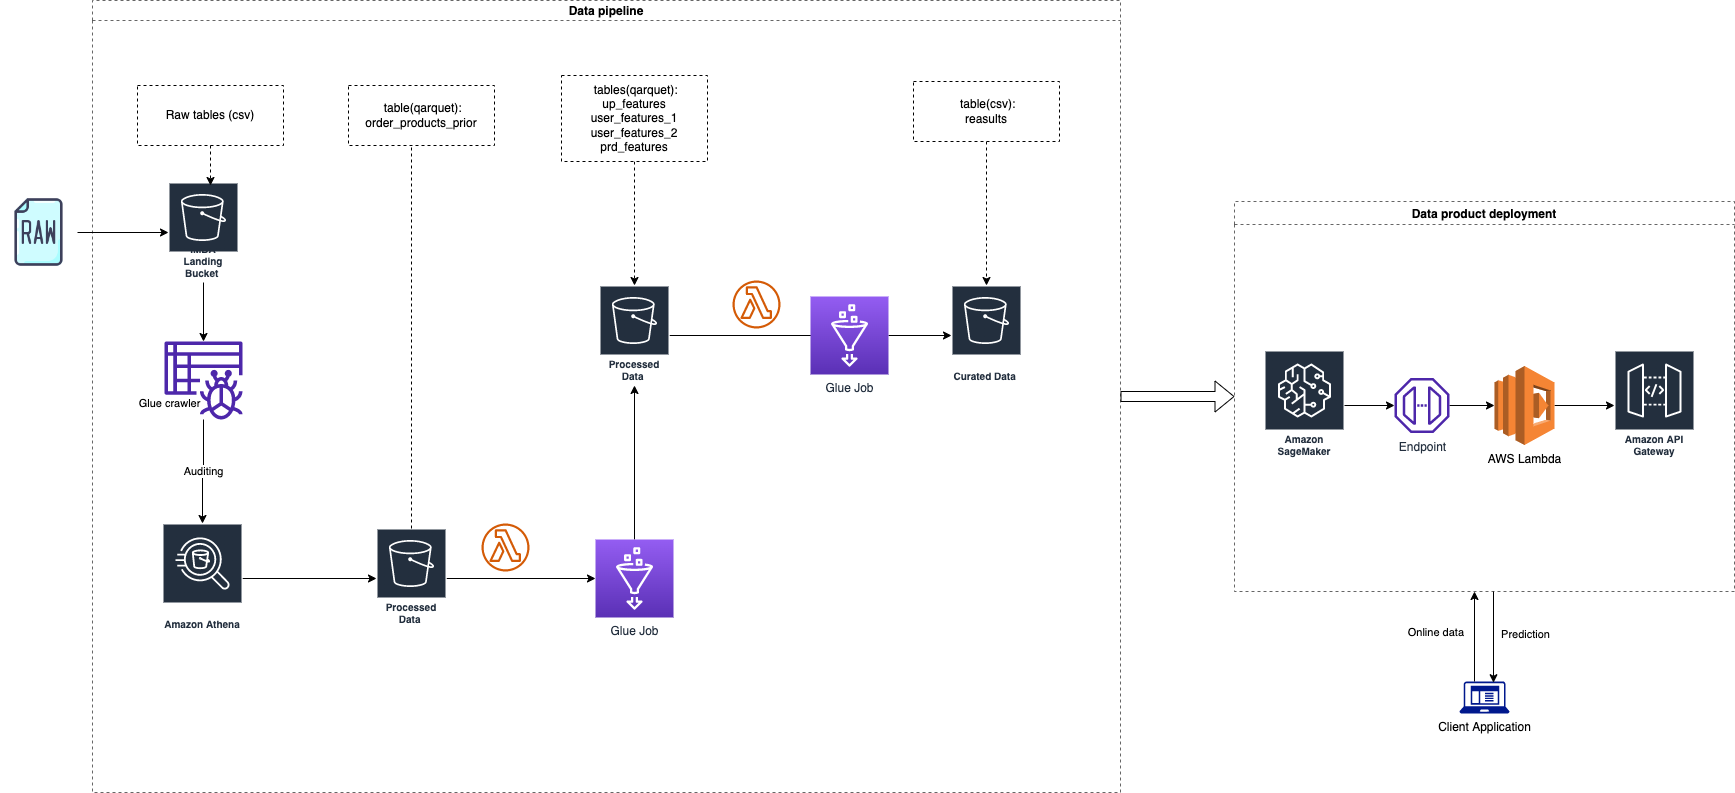

The diagram above was exported from draw.io. Its source (the exported page's mxGraphModel, read from the mxfile embedded in the PNG):
<mxGraphModel dx="2594" dy="959" grid="0" gridSize="10" guides="1" tooltips="1" connect="1" arrows="1" fold="1" page="1" pageScale="1" pageWidth="1169" pageHeight="827" math="0" shadow="0">
  <root>
    <mxCell id="0" />
    <mxCell id="1" parent="0" />
    <mxCell id="IwL_094F3RH2lfJxqWgR-10" value="Data pipeline" style="swimlane;startSize=20;dashed=1;opacity=60;" parent="1" vertex="1">
      <mxGeometry x="-1060" y="10" width="1028" height="792" as="geometry">
        <mxRectangle x="40" y="190" width="60" height="30" as="alternateBounds" />
      </mxGeometry>
    </mxCell>
    <mxCell id="IwL_094F3RH2lfJxqWgR-2" value="IMBA Landing Bucket&amp;nbsp;" style="sketch=0;outlineConnect=0;fontColor=#232F3E;gradientColor=none;strokeColor=#ffffff;fillColor=#232F3E;dashed=0;verticalLabelPosition=middle;verticalAlign=bottom;align=center;html=1;whiteSpace=wrap;fontSize=10;fontStyle=1;spacing=3;shape=mxgraph.aws4.productIcon;prIcon=mxgraph.aws4.s3;" parent="IwL_094F3RH2lfJxqWgR-10" vertex="1">
      <mxGeometry x="76" y="182" width="70" height="100" as="geometry" />
    </mxCell>
    <mxCell id="IwL_094F3RH2lfJxqWgR-4" value="Glue crawler" style="edgeStyle=orthogonalEdgeStyle;rounded=0;orthogonalLoop=1;jettySize=auto;html=1;" parent="IwL_094F3RH2lfJxqWgR-10" source="IwL_094F3RH2lfJxqWgR-2" edge="1" target="aaewWVfxdqYwZi5ihscK-5">
      <mxGeometry x="1" y="-71" relative="1" as="geometry">
        <mxPoint x="37" y="62" as="offset" />
        <mxPoint x="226" y="232" as="targetPoint" />
      </mxGeometry>
    </mxCell>
    <mxCell id="IwL_094F3RH2lfJxqWgR-30" style="edgeStyle=orthogonalEdgeStyle;rounded=0;orthogonalLoop=1;jettySize=auto;html=1;exitX=0.5;exitY=0;exitDx=0;exitDy=0;exitPerimeter=0;" parent="IwL_094F3RH2lfJxqWgR-10" source="zNID7xuuA8i_R5oRtBn--1" target="IwL_094F3RH2lfJxqWgR-29" edge="1">
      <mxGeometry relative="1" as="geometry">
        <mxPoint x="881" y="271" as="sourcePoint" />
      </mxGeometry>
    </mxCell>
    <mxCell id="aaewWVfxdqYwZi5ihscK-11" style="edgeStyle=orthogonalEdgeStyle;rounded=0;orthogonalLoop=1;jettySize=auto;html=1;" parent="IwL_094F3RH2lfJxqWgR-10" source="IwL_094F3RH2lfJxqWgR-7" target="aaewWVfxdqYwZi5ihscK-10" edge="1">
      <mxGeometry relative="1" as="geometry" />
    </mxCell>
    <mxCell id="IwL_094F3RH2lfJxqWgR-7" value="Amazon Athena" style="sketch=0;outlineConnect=0;fontColor=#232F3E;gradientColor=none;strokeColor=#ffffff;fillColor=#232F3E;dashed=0;verticalLabelPosition=middle;verticalAlign=bottom;align=center;html=1;whiteSpace=wrap;fontSize=10;fontStyle=1;spacing=3;shape=mxgraph.aws4.productIcon;prIcon=mxgraph.aws4.athena;" parent="IwL_094F3RH2lfJxqWgR-10" vertex="1">
      <mxGeometry x="70" y="523" width="80" height="110" as="geometry" />
    </mxCell>
    <mxCell id="IwL_094F3RH2lfJxqWgR-8" style="edgeStyle=orthogonalEdgeStyle;rounded=0;orthogonalLoop=1;jettySize=auto;html=1;" parent="IwL_094F3RH2lfJxqWgR-10" source="aaewWVfxdqYwZi5ihscK-5" target="IwL_094F3RH2lfJxqWgR-7" edge="1">
      <mxGeometry relative="1" as="geometry">
        <mxPoint x="266" y="282" as="sourcePoint" />
      </mxGeometry>
    </mxCell>
    <mxCell id="aaewWVfxdqYwZi5ihscK-6" value="Auditing" style="edgeLabel;html=1;align=center;verticalAlign=middle;resizable=0;points=[];" parent="IwL_094F3RH2lfJxqWgR-8" vertex="1" connectable="0">
      <mxGeometry x="-0.0238" y="-1" relative="1" as="geometry">
        <mxPoint as="offset" />
      </mxGeometry>
    </mxCell>
    <mxCell id="aaewWVfxdqYwZi5ihscK-2" style="edgeStyle=orthogonalEdgeStyle;rounded=0;orthogonalLoop=1;jettySize=auto;html=1;" parent="IwL_094F3RH2lfJxqWgR-10" source="IwL_094F3RH2lfJxqWgR-29" edge="1">
      <mxGeometry relative="1" as="geometry">
        <mxPoint x="742" y="335" as="targetPoint" />
      </mxGeometry>
    </mxCell>
    <mxCell id="IwL_094F3RH2lfJxqWgR-29" value="Processed Data&amp;nbsp;" style="sketch=0;outlineConnect=0;fontColor=#232F3E;gradientColor=none;strokeColor=#ffffff;fillColor=#232F3E;dashed=0;verticalLabelPosition=middle;verticalAlign=bottom;align=center;html=1;whiteSpace=wrap;fontSize=10;fontStyle=1;spacing=3;shape=mxgraph.aws4.productIcon;prIcon=mxgraph.aws4.s3;" parent="IwL_094F3RH2lfJxqWgR-10" vertex="1">
      <mxGeometry x="507" y="285" width="70" height="100" as="geometry" />
    </mxCell>
    <mxCell id="aaewWVfxdqYwZi5ihscK-4" style="edgeStyle=orthogonalEdgeStyle;rounded=0;orthogonalLoop=1;jettySize=auto;html=1;" parent="IwL_094F3RH2lfJxqWgR-10" source="aaewWVfxdqYwZi5ihscK-1" target="aaewWVfxdqYwZi5ihscK-3" edge="1">
      <mxGeometry relative="1" as="geometry" />
    </mxCell>
    <mxCell id="aaewWVfxdqYwZi5ihscK-1" value="Glue Job" style="sketch=0;points=[[0,0,0],[0.25,0,0],[0.5,0,0],[0.75,0,0],[1,0,0],[0,1,0],[0.25,1,0],[0.5,1,0],[0.75,1,0],[1,1,0],[0,0.25,0],[0,0.5,0],[0,0.75,0],[1,0.25,0],[1,0.5,0],[1,0.75,0]];outlineConnect=0;fontColor=#232F3E;gradientColor=#945DF2;gradientDirection=north;fillColor=#5A30B5;strokeColor=#ffffff;dashed=0;verticalLabelPosition=bottom;verticalAlign=top;align=center;html=1;fontSize=12;fontStyle=0;aspect=fixed;shape=mxgraph.aws4.resourceIcon;resIcon=mxgraph.aws4.glue;" parent="IwL_094F3RH2lfJxqWgR-10" vertex="1">
      <mxGeometry x="718" y="296" width="78" height="78" as="geometry" />
    </mxCell>
    <mxCell id="aaewWVfxdqYwZi5ihscK-3" value="Curated Data&amp;nbsp;" style="sketch=0;outlineConnect=0;fontColor=#232F3E;gradientColor=none;strokeColor=#ffffff;fillColor=#232F3E;dashed=0;verticalLabelPosition=middle;verticalAlign=bottom;align=center;html=1;whiteSpace=wrap;fontSize=10;fontStyle=1;spacing=3;shape=mxgraph.aws4.productIcon;prIcon=mxgraph.aws4.s3;" parent="IwL_094F3RH2lfJxqWgR-10" vertex="1">
      <mxGeometry x="859" y="285" width="70" height="100" as="geometry" />
    </mxCell>
    <mxCell id="aaewWVfxdqYwZi5ihscK-5" value="" style="sketch=0;outlineConnect=0;fontColor=#232F3E;gradientColor=none;fillColor=#4D27AA;strokeColor=none;dashed=0;verticalLabelPosition=bottom;verticalAlign=top;align=center;html=1;fontSize=12;fontStyle=0;aspect=fixed;pointerEvents=1;shape=mxgraph.aws4.glue_crawlers;" parent="IwL_094F3RH2lfJxqWgR-10" vertex="1">
      <mxGeometry x="72" y="341" width="78" height="78" as="geometry" />
    </mxCell>
    <mxCell id="aaewWVfxdqYwZi5ihscK-20" style="edgeStyle=orthogonalEdgeStyle;rounded=0;orthogonalLoop=1;jettySize=auto;html=1;" parent="IwL_094F3RH2lfJxqWgR-10" source="aaewWVfxdqYwZi5ihscK-10" target="zNID7xuuA8i_R5oRtBn--1" edge="1">
      <mxGeometry relative="1" as="geometry">
        <mxPoint x="764.156" y="234.96399999999994" as="targetPoint" />
      </mxGeometry>
    </mxCell>
    <mxCell id="aaewWVfxdqYwZi5ihscK-10" value="Processed Data&amp;nbsp;" style="sketch=0;outlineConnect=0;fontColor=#232F3E;gradientColor=none;strokeColor=#ffffff;fillColor=#232F3E;dashed=0;verticalLabelPosition=middle;verticalAlign=bottom;align=center;html=1;whiteSpace=wrap;fontSize=10;fontStyle=1;spacing=3;shape=mxgraph.aws4.productIcon;prIcon=mxgraph.aws4.s3;" parent="IwL_094F3RH2lfJxqWgR-10" vertex="1">
      <mxGeometry x="284" y="528" width="70" height="100" as="geometry" />
    </mxCell>
    <mxCell id="aaewWVfxdqYwZi5ihscK-16" value="&amp;nbsp;table(qarquet):&lt;br&gt;order_products_prior" style="whiteSpace=wrap;html=1;align=center;verticalAlign=middle;treeFolding=1;treeMoving=1;newEdgeStyle={&quot;edgeStyle&quot;:&quot;elbowEdgeStyle&quot;,&quot;startArrow&quot;:&quot;none&quot;,&quot;endArrow&quot;:&quot;none&quot;};dashed=1;" parent="IwL_094F3RH2lfJxqWgR-10" vertex="1" collapsed="1">
      <mxGeometry x="256" y="85" width="146" height="60" as="geometry" />
    </mxCell>
    <mxCell id="aaewWVfxdqYwZi5ihscK-17" value="" style="edgeStyle=elbowEdgeStyle;elbow=vertical;startArrow=none;endArrow=none;rounded=0;dashed=1;" parent="IwL_094F3RH2lfJxqWgR-10" source="aaewWVfxdqYwZi5ihscK-10" edge="1">
      <mxGeometry relative="1" as="geometry">
        <mxPoint x="319" y="506" as="sourcePoint" />
        <mxPoint x="319" y="145" as="targetPoint" />
      </mxGeometry>
    </mxCell>
    <mxCell id="aaewWVfxdqYwZi5ihscK-19" style="edgeStyle=orthogonalEdgeStyle;rounded=0;orthogonalLoop=1;jettySize=auto;html=1;dashed=1;" parent="IwL_094F3RH2lfJxqWgR-10" source="aaewWVfxdqYwZi5ihscK-18" edge="1">
      <mxGeometry relative="1" as="geometry">
        <mxPoint x="118" y="185" as="targetPoint" />
      </mxGeometry>
    </mxCell>
    <mxCell id="aaewWVfxdqYwZi5ihscK-18" value="Raw tables (csv)" style="whiteSpace=wrap;html=1;align=center;verticalAlign=middle;treeFolding=1;treeMoving=1;newEdgeStyle={&quot;edgeStyle&quot;:&quot;elbowEdgeStyle&quot;,&quot;startArrow&quot;:&quot;none&quot;,&quot;endArrow&quot;:&quot;none&quot;};dashed=1;" parent="IwL_094F3RH2lfJxqWgR-10" vertex="1" collapsed="1">
      <mxGeometry x="45" y="85" width="146" height="60" as="geometry" />
    </mxCell>
    <mxCell id="aaewWVfxdqYwZi5ihscK-22" style="edgeStyle=orthogonalEdgeStyle;rounded=0;orthogonalLoop=1;jettySize=auto;html=1;dashed=1;" parent="IwL_094F3RH2lfJxqWgR-10" target="IwL_094F3RH2lfJxqWgR-29" edge="1">
      <mxGeometry relative="1" as="geometry">
        <mxPoint x="542" y="161" as="sourcePoint" />
      </mxGeometry>
    </mxCell>
    <mxCell id="aaewWVfxdqYwZi5ihscK-21" value="&amp;nbsp;tables(qarquet):&lt;br&gt;up_features&lt;br&gt;user_features_1&lt;br&gt;user_features_2&lt;br&gt;prd_features" style="whiteSpace=wrap;html=1;align=center;verticalAlign=middle;treeFolding=1;treeMoving=1;newEdgeStyle={&quot;edgeStyle&quot;:&quot;elbowEdgeStyle&quot;,&quot;startArrow&quot;:&quot;none&quot;,&quot;endArrow&quot;:&quot;none&quot;};dashed=1;" parent="IwL_094F3RH2lfJxqWgR-10" vertex="1" collapsed="1">
      <mxGeometry x="469" y="75" width="146" height="86" as="geometry" />
    </mxCell>
    <mxCell id="aaewWVfxdqYwZi5ihscK-24" style="edgeStyle=orthogonalEdgeStyle;rounded=0;orthogonalLoop=1;jettySize=auto;html=1;dashed=1;" parent="IwL_094F3RH2lfJxqWgR-10" source="aaewWVfxdqYwZi5ihscK-23" target="aaewWVfxdqYwZi5ihscK-3" edge="1">
      <mxGeometry relative="1" as="geometry" />
    </mxCell>
    <mxCell id="aaewWVfxdqYwZi5ihscK-23" value="&amp;nbsp;table(csv):&lt;br&gt;reasults" style="whiteSpace=wrap;html=1;align=center;verticalAlign=middle;treeFolding=1;treeMoving=1;newEdgeStyle={&quot;edgeStyle&quot;:&quot;elbowEdgeStyle&quot;,&quot;startArrow&quot;:&quot;none&quot;,&quot;endArrow&quot;:&quot;none&quot;};dashed=1;" parent="IwL_094F3RH2lfJxqWgR-10" vertex="1" collapsed="1">
      <mxGeometry x="821" y="81" width="146" height="60" as="geometry" />
    </mxCell>
    <mxCell id="zNID7xuuA8i_R5oRtBn--1" value="Glue Job" style="sketch=0;points=[[0,0,0],[0.25,0,0],[0.5,0,0],[0.75,0,0],[1,0,0],[0,1,0],[0.25,1,0],[0.5,1,0],[0.75,1,0],[1,1,0],[0,0.25,0],[0,0.5,0],[0,0.75,0],[1,0.25,0],[1,0.5,0],[1,0.75,0]];outlineConnect=0;fontColor=#232F3E;gradientColor=#945DF2;gradientDirection=north;fillColor=#5A30B5;strokeColor=#ffffff;dashed=0;verticalLabelPosition=bottom;verticalAlign=top;align=center;html=1;fontSize=12;fontStyle=0;aspect=fixed;shape=mxgraph.aws4.resourceIcon;resIcon=mxgraph.aws4.glue;" vertex="1" parent="IwL_094F3RH2lfJxqWgR-10">
      <mxGeometry x="503" y="539" width="78" height="78" as="geometry" />
    </mxCell>
    <mxCell id="zNID7xuuA8i_R5oRtBn--4" value="" style="sketch=0;outlineConnect=0;fontColor=#232F3E;gradientColor=none;fillColor=#D45B07;strokeColor=none;dashed=0;verticalLabelPosition=bottom;verticalAlign=top;align=center;html=1;fontSize=12;fontStyle=0;aspect=fixed;pointerEvents=1;shape=mxgraph.aws4.lambda_function;" vertex="1" parent="IwL_094F3RH2lfJxqWgR-10">
      <mxGeometry x="389" y="523" width="48" height="48" as="geometry" />
    </mxCell>
    <mxCell id="zNID7xuuA8i_R5oRtBn--5" value="" style="sketch=0;outlineConnect=0;fontColor=#232F3E;gradientColor=none;fillColor=#D45B07;strokeColor=none;dashed=0;verticalLabelPosition=bottom;verticalAlign=top;align=center;html=1;fontSize=12;fontStyle=0;aspect=fixed;pointerEvents=1;shape=mxgraph.aws4.lambda_function;" vertex="1" parent="IwL_094F3RH2lfJxqWgR-10">
      <mxGeometry x="640" y="280" width="48" height="48" as="geometry" />
    </mxCell>
    <mxCell id="IwL_094F3RH2lfJxqWgR-13" value="" style="shape=flexArrow;endArrow=classic;html=1;rounded=0;exitX=1;exitY=0.5;exitDx=0;exitDy=0;entryX=0;entryY=0.5;entryDx=0;entryDy=0;" parent="1" source="IwL_094F3RH2lfJxqWgR-10" target="IwL_094F3RH2lfJxqWgR-14" edge="1">
      <mxGeometry width="50" height="50" relative="1" as="geometry">
        <mxPoint x="460" y="380" as="sourcePoint" />
        <mxPoint x="610" y="365" as="targetPoint" />
      </mxGeometry>
    </mxCell>
    <mxCell id="IwL_094F3RH2lfJxqWgR-14" value="Data product deployment" style="swimlane;dashed=1;opacity=60;" parent="1" vertex="1">
      <mxGeometry x="82" y="211" width="500" height="390" as="geometry">
        <mxRectangle x="610" y="190" width="190" height="30" as="alternateBounds" />
      </mxGeometry>
    </mxCell>
    <mxCell id="IwL_094F3RH2lfJxqWgR-15" value="Amazon SageMaker" style="sketch=0;outlineConnect=0;fontColor=#232F3E;gradientColor=none;strokeColor=#ffffff;fillColor=#232F3E;dashed=0;verticalLabelPosition=middle;verticalAlign=bottom;align=center;html=1;whiteSpace=wrap;fontSize=10;fontStyle=1;spacing=3;shape=mxgraph.aws4.productIcon;prIcon=mxgraph.aws4.sagemaker;" parent="IwL_094F3RH2lfJxqWgR-14" vertex="1">
      <mxGeometry x="30" y="149" width="80" height="110" as="geometry" />
    </mxCell>
    <mxCell id="IwL_094F3RH2lfJxqWgR-20" style="edgeStyle=orthogonalEdgeStyle;rounded=0;orthogonalLoop=1;jettySize=auto;html=1;" parent="IwL_094F3RH2lfJxqWgR-14" source="IwL_094F3RH2lfJxqWgR-16" target="IwL_094F3RH2lfJxqWgR-19" edge="1">
      <mxGeometry relative="1" as="geometry" />
    </mxCell>
    <mxCell id="IwL_094F3RH2lfJxqWgR-16" value="Endpoint" style="sketch=0;outlineConnect=0;fontColor=#232F3E;gradientColor=none;fillColor=#4D27AA;strokeColor=none;dashed=0;verticalLabelPosition=bottom;verticalAlign=top;align=center;html=1;fontSize=12;fontStyle=0;aspect=fixed;pointerEvents=1;shape=mxgraph.aws4.endpoint;" parent="IwL_094F3RH2lfJxqWgR-14" vertex="1">
      <mxGeometry x="160" y="176.5" width="55" height="55" as="geometry" />
    </mxCell>
    <mxCell id="IwL_094F3RH2lfJxqWgR-23" style="edgeStyle=orthogonalEdgeStyle;rounded=0;orthogonalLoop=1;jettySize=auto;html=1;" parent="IwL_094F3RH2lfJxqWgR-14" source="IwL_094F3RH2lfJxqWgR-19" target="IwL_094F3RH2lfJxqWgR-22" edge="1">
      <mxGeometry relative="1" as="geometry" />
    </mxCell>
    <mxCell id="IwL_094F3RH2lfJxqWgR-19" value="AWS Lambda" style="outlineConnect=0;dashed=0;verticalLabelPosition=bottom;verticalAlign=top;align=center;html=1;shape=mxgraph.aws3.lambda;fillColor=#F58534;gradientColor=none;" parent="IwL_094F3RH2lfJxqWgR-14" vertex="1">
      <mxGeometry x="260" y="164.5" width="60" height="79" as="geometry" />
    </mxCell>
    <mxCell id="IwL_094F3RH2lfJxqWgR-21" value="" style="endArrow=classic;html=1;rounded=0;" parent="IwL_094F3RH2lfJxqWgR-14" source="IwL_094F3RH2lfJxqWgR-15" target="IwL_094F3RH2lfJxqWgR-16" edge="1">
      <mxGeometry width="50" height="50" relative="1" as="geometry">
        <mxPoint x="10" y="220" as="sourcePoint" />
        <mxPoint x="60" y="170" as="targetPoint" />
      </mxGeometry>
    </mxCell>
    <mxCell id="IwL_094F3RH2lfJxqWgR-22" value="Amazon API Gateway" style="sketch=0;outlineConnect=0;fontColor=#232F3E;gradientColor=none;strokeColor=#ffffff;fillColor=#232F3E;dashed=0;verticalLabelPosition=middle;verticalAlign=bottom;align=center;html=1;whiteSpace=wrap;fontSize=10;fontStyle=1;spacing=3;shape=mxgraph.aws4.productIcon;prIcon=mxgraph.aws4.api_gateway;" parent="IwL_094F3RH2lfJxqWgR-14" vertex="1">
      <mxGeometry x="380" y="149" width="80" height="110" as="geometry" />
    </mxCell>
    <mxCell id="IwL_094F3RH2lfJxqWgR-24" value="Client Application" style="sketch=0;aspect=fixed;pointerEvents=1;shadow=0;dashed=0;html=1;strokeColor=none;labelPosition=center;verticalLabelPosition=bottom;verticalAlign=top;align=center;fillColor=#00188D;shape=mxgraph.mscae.enterprise.client_application" parent="1" vertex="1">
      <mxGeometry x="307" y="691" width="50" height="32" as="geometry" />
    </mxCell>
    <mxCell id="IwL_094F3RH2lfJxqWgR-25" value="" style="endArrow=classic;html=1;rounded=0;exitX=0.3;exitY=0;exitDx=0;exitDy=0;exitPerimeter=0;" parent="1" source="IwL_094F3RH2lfJxqWgR-24" edge="1">
      <mxGeometry width="50" height="50" relative="1" as="geometry">
        <mxPoint x="222" y="481" as="sourcePoint" />
        <mxPoint x="322" y="601" as="targetPoint" />
      </mxGeometry>
    </mxCell>
    <mxCell id="IwL_094F3RH2lfJxqWgR-26" value="Online data" style="edgeLabel;html=1;align=right;verticalAlign=middle;resizable=0;points=[];labelPosition=left;verticalLabelPosition=middle;" parent="IwL_094F3RH2lfJxqWgR-25" vertex="1" connectable="0">
      <mxGeometry x="0.04" y="1" relative="1" as="geometry">
        <mxPoint x="-9" y="-3" as="offset" />
      </mxGeometry>
    </mxCell>
    <mxCell id="IwL_094F3RH2lfJxqWgR-27" value="" style="endArrow=classic;html=1;rounded=0;entryX=0.68;entryY=0.038;entryDx=0;entryDy=0;entryPerimeter=0;" parent="1" target="IwL_094F3RH2lfJxqWgR-24" edge="1">
      <mxGeometry width="50" height="50" relative="1" as="geometry">
        <mxPoint x="341" y="601" as="sourcePoint" />
        <mxPoint x="272" y="431" as="targetPoint" />
      </mxGeometry>
    </mxCell>
    <mxCell id="IwL_094F3RH2lfJxqWgR-28" value="Prediction" style="edgeLabel;html=1;align=center;verticalAlign=middle;resizable=0;points=[];" parent="IwL_094F3RH2lfJxqWgR-27" vertex="1" connectable="0">
      <mxGeometry x="-0.0747" relative="1" as="geometry">
        <mxPoint x="31" as="offset" />
      </mxGeometry>
    </mxCell>
    <mxCell id="zNID7xuuA8i_R5oRtBn--7" style="edgeStyle=orthogonalEdgeStyle;rounded=0;orthogonalLoop=1;jettySize=auto;html=1;" edge="1" parent="1" source="zNID7xuuA8i_R5oRtBn--6" target="IwL_094F3RH2lfJxqWgR-2">
      <mxGeometry relative="1" as="geometry" />
    </mxCell>
    <mxCell id="zNID7xuuA8i_R5oRtBn--6" value="" style="shape=image;html=1;verticalAlign=top;verticalLabelPosition=bottom;labelBackgroundColor=#ffffff;imageAspect=0;aspect=fixed;image=https://cdn1.iconfinder.com/data/icons/files-94/32/Raw-128.png" vertex="1" parent="1">
      <mxGeometry x="-1152" y="203.5" width="77" height="77" as="geometry" />
    </mxCell>
  </root>
</mxGraphModel>